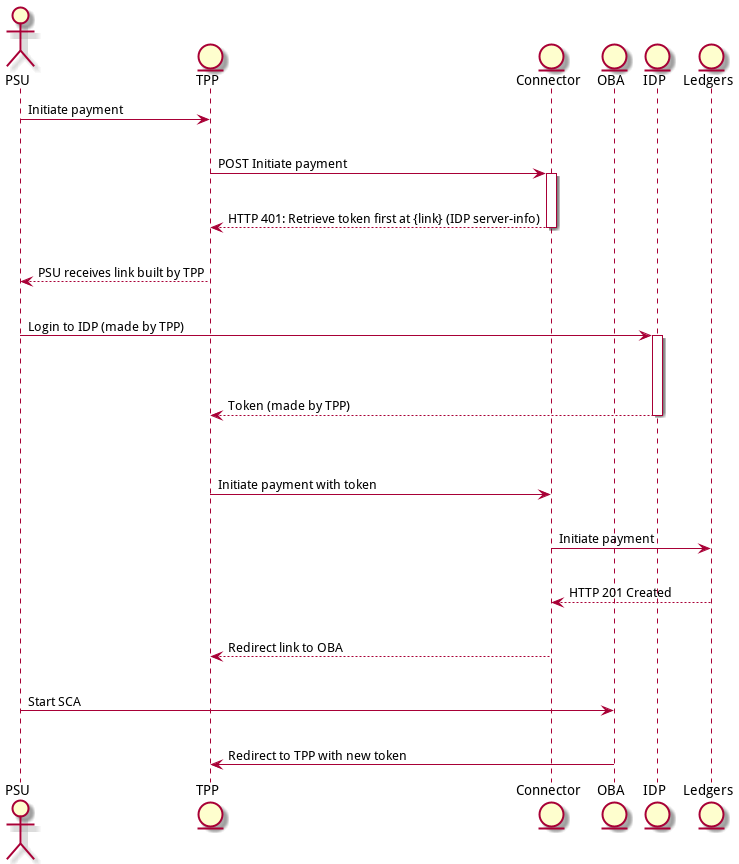

The diagram above was rendered by PlantUML. Its source (embedded in the PNG):
@startuml
actor PSU
entity TPP
entity Connector
entity OBA
entity IDP
entity Ledgers

PSU->TPP: Initiate payment
|||
TPP->Connector: POST Initiate payment
|||
activate Connector
Connector-->TPP: HTTP 401: Retrieve token first at {link} (IDP server-info)
deactivate Connector
|||
TPP-->PSU: PSU receives link built by TPP
|||
PSU->IDP: Login to IDP (made by TPP)
|||
activate IDP
|||
IDP-->TPP: Token (made by TPP)
|||
deactivate IDP
|||
TPP->Connector: Initiate payment with token
|||
Connector->Ledgers: Initiate payment
|||
Ledgers-->Connector: HTTP 201 Created
|||
Connector-->TPP: Redirect link to OBA
|||
PSU->OBA: Start SCA
|||
OBA->TPP: Redirect to TPP with new token

@enduml